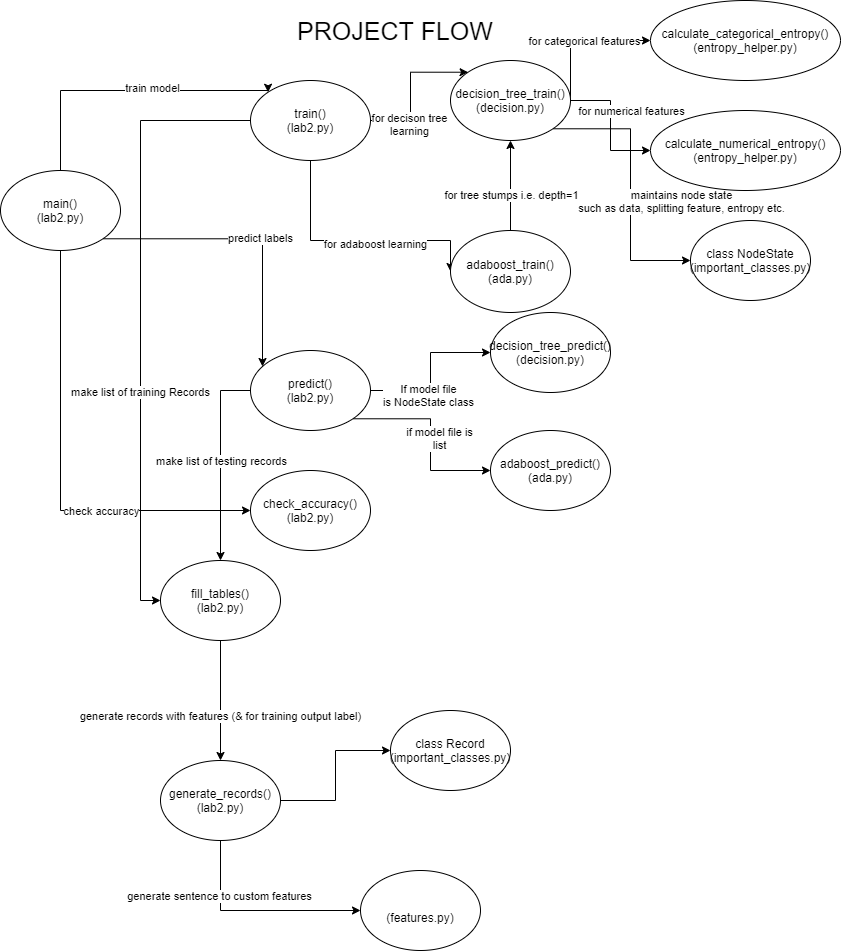

The diagram above was exported from draw.io. Its source (the exported page's mxGraphModel, read from the mxfile embedded in the PNG):
<mxGraphModel dx="2031" dy="1094" grid="1" gridSize="10" guides="1" tooltips="1" connect="1" arrows="1" fold="1" page="1" pageScale="1" pageWidth="850" pageHeight="1100" math="0" shadow="0">
  <root>
    <mxCell id="0" />
    <mxCell id="1" parent="0" />
    <mxCell id="ekmQi_Z4kqdiJeIbKn_w-32" style="edgeStyle=orthogonalEdgeStyle;rounded=0;orthogonalLoop=1;jettySize=auto;html=1;exitX=0.5;exitY=0;exitDx=0;exitDy=0;entryX=0;entryY=0;entryDx=0;entryDy=0;" edge="1" parent="1" source="ekmQi_Z4kqdiJeIbKn_w-1" target="ekmQi_Z4kqdiJeIbKn_w-3">
      <mxGeometry relative="1" as="geometry">
        <Array as="points">
          <mxPoint x="60" y="130" />
          <mxPoint x="268" y="130" />
        </Array>
      </mxGeometry>
    </mxCell>
    <mxCell id="ekmQi_Z4kqdiJeIbKn_w-38" value="train model" style="edgeLabel;html=1;align=center;verticalAlign=middle;resizable=0;points=[];" vertex="1" connectable="0" parent="ekmQi_Z4kqdiJeIbKn_w-32">
      <mxGeometry x="0.1821" y="3" relative="1" as="geometry">
        <mxPoint as="offset" />
      </mxGeometry>
    </mxCell>
    <mxCell id="ekmQi_Z4kqdiJeIbKn_w-33" style="edgeStyle=orthogonalEdgeStyle;rounded=0;orthogonalLoop=1;jettySize=auto;html=1;exitX=1;exitY=1;exitDx=0;exitDy=0;entryX=0.1;entryY=0.2;entryDx=0;entryDy=0;entryPerimeter=0;" edge="1" parent="1" source="ekmQi_Z4kqdiJeIbKn_w-1" target="ekmQi_Z4kqdiJeIbKn_w-8">
      <mxGeometry relative="1" as="geometry">
        <Array as="points">
          <mxPoint x="262" y="278" />
        </Array>
      </mxGeometry>
    </mxCell>
    <mxCell id="ekmQi_Z4kqdiJeIbKn_w-39" value="predict labels" style="edgeLabel;html=1;align=center;verticalAlign=middle;resizable=0;points=[];" vertex="1" connectable="0" parent="ekmQi_Z4kqdiJeIbKn_w-33">
      <mxGeometry x="0.0915" y="1" relative="1" as="geometry">
        <mxPoint as="offset" />
      </mxGeometry>
    </mxCell>
    <mxCell id="ekmQi_Z4kqdiJeIbKn_w-34" style="edgeStyle=orthogonalEdgeStyle;rounded=0;orthogonalLoop=1;jettySize=auto;html=1;exitX=0.5;exitY=1;exitDx=0;exitDy=0;entryX=0;entryY=0.5;entryDx=0;entryDy=0;" edge="1" parent="1" source="ekmQi_Z4kqdiJeIbKn_w-1" target="ekmQi_Z4kqdiJeIbKn_w-9">
      <mxGeometry relative="1" as="geometry" />
    </mxCell>
    <mxCell id="ekmQi_Z4kqdiJeIbKn_w-40" value="check accuracy" style="edgeLabel;html=1;align=center;verticalAlign=middle;resizable=0;points=[];" vertex="1" connectable="0" parent="ekmQi_Z4kqdiJeIbKn_w-34">
      <mxGeometry x="0.7022" y="-1" relative="1" as="geometry">
        <mxPoint x="-83" y="-1" as="offset" />
      </mxGeometry>
    </mxCell>
    <mxCell id="ekmQi_Z4kqdiJeIbKn_w-1" value="main()&lt;br&gt;(lab2.py)" style="ellipse;whiteSpace=wrap;html=1;" vertex="1" parent="1">
      <mxGeometry y="210" width="120" height="80" as="geometry" />
    </mxCell>
    <mxCell id="ekmQi_Z4kqdiJeIbKn_w-2" value="&lt;font style=&quot;font-size: 25px&quot;&gt;PROJECT FLOW&lt;/font&gt;" style="text;html=1;strokeColor=none;fillColor=none;align=center;verticalAlign=middle;whiteSpace=wrap;rounded=0;" vertex="1" parent="1">
      <mxGeometry x="280" y="40" width="230" height="60" as="geometry" />
    </mxCell>
    <mxCell id="ekmQi_Z4kqdiJeIbKn_w-12" style="edgeStyle=orthogonalEdgeStyle;rounded=0;orthogonalLoop=1;jettySize=auto;html=1;entryX=0;entryY=0.5;entryDx=0;entryDy=0;" edge="1" parent="1" source="ekmQi_Z4kqdiJeIbKn_w-3" target="ekmQi_Z4kqdiJeIbKn_w-10">
      <mxGeometry relative="1" as="geometry">
        <Array as="points">
          <mxPoint x="140" y="160" />
          <mxPoint x="140" y="640" />
        </Array>
      </mxGeometry>
    </mxCell>
    <mxCell id="ekmQi_Z4kqdiJeIbKn_w-41" value="make list of training Records" style="edgeLabel;html=1;align=center;verticalAlign=middle;resizable=0;points=[];" vertex="1" connectable="0" parent="ekmQi_Z4kqdiJeIbKn_w-12">
      <mxGeometry x="0.2492" y="-1" relative="1" as="geometry">
        <mxPoint as="offset" />
      </mxGeometry>
    </mxCell>
    <mxCell id="ekmQi_Z4kqdiJeIbKn_w-18" style="edgeStyle=orthogonalEdgeStyle;rounded=0;orthogonalLoop=1;jettySize=auto;html=1;entryX=0;entryY=0;entryDx=0;entryDy=0;" edge="1" parent="1" source="ekmQi_Z4kqdiJeIbKn_w-3" target="ekmQi_Z4kqdiJeIbKn_w-17">
      <mxGeometry relative="1" as="geometry" />
    </mxCell>
    <mxCell id="ekmQi_Z4kqdiJeIbKn_w-48" value="for decison tree&lt;br&gt;learning" style="edgeLabel;html=1;align=center;verticalAlign=middle;resizable=0;points=[];" vertex="1" connectable="0" parent="ekmQi_Z4kqdiJeIbKn_w-18">
      <mxGeometry x="-0.479" y="-3" relative="1" as="geometry">
        <mxPoint as="offset" />
      </mxGeometry>
    </mxCell>
    <mxCell id="ekmQi_Z4kqdiJeIbKn_w-19" style="edgeStyle=orthogonalEdgeStyle;rounded=0;orthogonalLoop=1;jettySize=auto;html=1;entryX=0;entryY=0.5;entryDx=0;entryDy=0;" edge="1" parent="1" source="ekmQi_Z4kqdiJeIbKn_w-3" target="ekmQi_Z4kqdiJeIbKn_w-16">
      <mxGeometry relative="1" as="geometry">
        <Array as="points">
          <mxPoint x="310" y="280" />
          <mxPoint x="450" y="280" />
        </Array>
      </mxGeometry>
    </mxCell>
    <mxCell id="ekmQi_Z4kqdiJeIbKn_w-47" value="for adaboost learning" style="edgeLabel;html=1;align=center;verticalAlign=middle;resizable=0;points=[];" vertex="1" connectable="0" parent="ekmQi_Z4kqdiJeIbKn_w-19">
      <mxGeometry x="0.1443" y="-3" relative="1" as="geometry">
        <mxPoint as="offset" />
      </mxGeometry>
    </mxCell>
    <mxCell id="ekmQi_Z4kqdiJeIbKn_w-3" value="train()&lt;br&gt;(lab2.py)" style="ellipse;whiteSpace=wrap;html=1;" vertex="1" parent="1">
      <mxGeometry x="250" y="120" width="120" height="80" as="geometry" />
    </mxCell>
    <mxCell id="ekmQi_Z4kqdiJeIbKn_w-13" style="edgeStyle=orthogonalEdgeStyle;rounded=0;orthogonalLoop=1;jettySize=auto;html=1;exitX=0;exitY=0.5;exitDx=0;exitDy=0;" edge="1" parent="1" source="ekmQi_Z4kqdiJeIbKn_w-8" target="ekmQi_Z4kqdiJeIbKn_w-10">
      <mxGeometry relative="1" as="geometry" />
    </mxCell>
    <mxCell id="ekmQi_Z4kqdiJeIbKn_w-42" value="make list of testing records" style="edgeLabel;html=1;align=center;verticalAlign=middle;resizable=0;points=[];" vertex="1" connectable="0" parent="ekmQi_Z4kqdiJeIbKn_w-13">
      <mxGeometry relative="1" as="geometry">
        <mxPoint as="offset" />
      </mxGeometry>
    </mxCell>
    <mxCell id="ekmQi_Z4kqdiJeIbKn_w-56" style="edgeStyle=orthogonalEdgeStyle;rounded=0;orthogonalLoop=1;jettySize=auto;html=1;" edge="1" parent="1" source="ekmQi_Z4kqdiJeIbKn_w-8" target="ekmQi_Z4kqdiJeIbKn_w-54">
      <mxGeometry relative="1" as="geometry" />
    </mxCell>
    <mxCell id="ekmQi_Z4kqdiJeIbKn_w-59" value="If model file&lt;br&gt;is NodeState class" style="edgeLabel;html=1;align=center;verticalAlign=middle;resizable=0;points=[];" vertex="1" connectable="0" parent="ekmQi_Z4kqdiJeIbKn_w-56">
      <mxGeometry x="-0.25" y="-2" relative="1" as="geometry">
        <mxPoint x="-1" y="2" as="offset" />
      </mxGeometry>
    </mxCell>
    <mxCell id="ekmQi_Z4kqdiJeIbKn_w-57" style="edgeStyle=orthogonalEdgeStyle;rounded=0;orthogonalLoop=1;jettySize=auto;html=1;exitX=1;exitY=1;exitDx=0;exitDy=0;entryX=0;entryY=0.5;entryDx=0;entryDy=0;" edge="1" parent="1" source="ekmQi_Z4kqdiJeIbKn_w-8" target="ekmQi_Z4kqdiJeIbKn_w-55">
      <mxGeometry relative="1" as="geometry" />
    </mxCell>
    <mxCell id="ekmQi_Z4kqdiJeIbKn_w-58" value="if model file is&lt;br&gt;list" style="edgeLabel;html=1;align=center;verticalAlign=middle;resizable=0;points=[];" vertex="1" connectable="0" parent="ekmQi_Z4kqdiJeIbKn_w-57">
      <mxGeometry x="-0.2023" y="-10" relative="1" as="geometry">
        <mxPoint x="10" y="9" as="offset" />
      </mxGeometry>
    </mxCell>
    <mxCell id="ekmQi_Z4kqdiJeIbKn_w-8" value="predict()&lt;br&gt;(lab2.py)" style="ellipse;whiteSpace=wrap;html=1;" vertex="1" parent="1">
      <mxGeometry x="250" y="390" width="120" height="80" as="geometry" />
    </mxCell>
    <mxCell id="ekmQi_Z4kqdiJeIbKn_w-9" value="check_accuracy()&lt;br&gt;(lab2.py)" style="ellipse;whiteSpace=wrap;html=1;" vertex="1" parent="1">
      <mxGeometry x="250" y="510" width="120" height="80" as="geometry" />
    </mxCell>
    <mxCell id="ekmQi_Z4kqdiJeIbKn_w-15" style="edgeStyle=orthogonalEdgeStyle;rounded=0;orthogonalLoop=1;jettySize=auto;html=1;entryX=0.5;entryY=0;entryDx=0;entryDy=0;" edge="1" parent="1" source="ekmQi_Z4kqdiJeIbKn_w-10" target="ekmQi_Z4kqdiJeIbKn_w-14">
      <mxGeometry relative="1" as="geometry" />
    </mxCell>
    <mxCell id="ekmQi_Z4kqdiJeIbKn_w-43" value="generate records with features (&amp;amp; for training output label)" style="edgeLabel;html=1;align=center;verticalAlign=middle;resizable=0;points=[];" vertex="1" connectable="0" parent="ekmQi_Z4kqdiJeIbKn_w-15">
      <mxGeometry x="0.25" y="-1" relative="1" as="geometry">
        <mxPoint as="offset" />
      </mxGeometry>
    </mxCell>
    <mxCell id="ekmQi_Z4kqdiJeIbKn_w-10" value="fill_tables()&lt;br&gt;(lab2.py)" style="ellipse;whiteSpace=wrap;html=1;" vertex="1" parent="1">
      <mxGeometry x="160" y="600" width="120" height="80" as="geometry" />
    </mxCell>
    <mxCell id="ekmQi_Z4kqdiJeIbKn_w-37" style="edgeStyle=orthogonalEdgeStyle;rounded=0;orthogonalLoop=1;jettySize=auto;html=1;" edge="1" parent="1" source="ekmQi_Z4kqdiJeIbKn_w-14" target="ekmQi_Z4kqdiJeIbKn_w-36">
      <mxGeometry relative="1" as="geometry" />
    </mxCell>
    <mxCell id="ekmQi_Z4kqdiJeIbKn_w-45" style="edgeStyle=orthogonalEdgeStyle;rounded=0;orthogonalLoop=1;jettySize=auto;html=1;entryX=0;entryY=0.5;entryDx=0;entryDy=0;" edge="1" parent="1" source="ekmQi_Z4kqdiJeIbKn_w-14" target="ekmQi_Z4kqdiJeIbKn_w-44">
      <mxGeometry relative="1" as="geometry">
        <Array as="points">
          <mxPoint x="220" y="950" />
        </Array>
      </mxGeometry>
    </mxCell>
    <mxCell id="ekmQi_Z4kqdiJeIbKn_w-46" value="generate sentence to custom features" style="edgeLabel;html=1;align=center;verticalAlign=middle;resizable=0;points=[];" vertex="1" connectable="0" parent="ekmQi_Z4kqdiJeIbKn_w-45">
      <mxGeometry x="-0.4667" y="-2" relative="1" as="geometry">
        <mxPoint as="offset" />
      </mxGeometry>
    </mxCell>
    <mxCell id="ekmQi_Z4kqdiJeIbKn_w-14" value="generate_records()&lt;br&gt;(lab2.py)" style="ellipse;whiteSpace=wrap;html=1;" vertex="1" parent="1">
      <mxGeometry x="160" y="800" width="120" height="80" as="geometry" />
    </mxCell>
    <mxCell id="ekmQi_Z4kqdiJeIbKn_w-35" style="edgeStyle=orthogonalEdgeStyle;rounded=0;orthogonalLoop=1;jettySize=auto;html=1;entryX=0.5;entryY=1;entryDx=0;entryDy=0;" edge="1" parent="1" source="ekmQi_Z4kqdiJeIbKn_w-16" target="ekmQi_Z4kqdiJeIbKn_w-17">
      <mxGeometry relative="1" as="geometry" />
    </mxCell>
    <mxCell id="ekmQi_Z4kqdiJeIbKn_w-52" value="for tree stumps i.e. depth=1" style="edgeLabel;html=1;align=center;verticalAlign=middle;resizable=0;points=[];" vertex="1" connectable="0" parent="ekmQi_Z4kqdiJeIbKn_w-35">
      <mxGeometry x="-0.2222" relative="1" as="geometry">
        <mxPoint as="offset" />
      </mxGeometry>
    </mxCell>
    <mxCell id="ekmQi_Z4kqdiJeIbKn_w-16" value="adaboost_train()&lt;br&gt;(ada.py)" style="ellipse;whiteSpace=wrap;html=1;" vertex="1" parent="1">
      <mxGeometry x="450" y="270" width="120" height="82" as="geometry" />
    </mxCell>
    <mxCell id="ekmQi_Z4kqdiJeIbKn_w-26" style="edgeStyle=orthogonalEdgeStyle;rounded=0;orthogonalLoop=1;jettySize=auto;html=1;exitX=1;exitY=0.5;exitDx=0;exitDy=0;entryX=0;entryY=0.5;entryDx=0;entryDy=0;" edge="1" parent="1" source="ekmQi_Z4kqdiJeIbKn_w-17" target="ekmQi_Z4kqdiJeIbKn_w-23">
      <mxGeometry relative="1" as="geometry" />
    </mxCell>
    <mxCell id="ekmQi_Z4kqdiJeIbKn_w-50" value="for numerical features" style="edgeLabel;html=1;align=center;verticalAlign=middle;resizable=0;points=[];" vertex="1" connectable="0" parent="ekmQi_Z4kqdiJeIbKn_w-26">
      <mxGeometry x="-0.3846" y="-12" relative="1" as="geometry">
        <mxPoint x="32" y="10" as="offset" />
      </mxGeometry>
    </mxCell>
    <mxCell id="ekmQi_Z4kqdiJeIbKn_w-27" style="edgeStyle=orthogonalEdgeStyle;rounded=0;orthogonalLoop=1;jettySize=auto;html=1;exitX=1;exitY=0.5;exitDx=0;exitDy=0;entryX=0;entryY=0.5;entryDx=0;entryDy=0;" edge="1" parent="1" source="ekmQi_Z4kqdiJeIbKn_w-17" target="ekmQi_Z4kqdiJeIbKn_w-22">
      <mxGeometry relative="1" as="geometry">
        <Array as="points">
          <mxPoint x="570" y="80" />
        </Array>
      </mxGeometry>
    </mxCell>
    <mxCell id="ekmQi_Z4kqdiJeIbKn_w-49" value="for categorical features" style="edgeLabel;html=1;align=center;verticalAlign=middle;resizable=0;points=[];" vertex="1" connectable="0" parent="ekmQi_Z4kqdiJeIbKn_w-27">
      <mxGeometry x="-0.1429" y="-13" relative="1" as="geometry">
        <mxPoint x="13" y="-13" as="offset" />
      </mxGeometry>
    </mxCell>
    <mxCell id="ekmQi_Z4kqdiJeIbKn_w-28" style="edgeStyle=orthogonalEdgeStyle;rounded=0;orthogonalLoop=1;jettySize=auto;html=1;exitX=1;exitY=1;exitDx=0;exitDy=0;entryX=0;entryY=0.5;entryDx=0;entryDy=0;" edge="1" parent="1" source="ekmQi_Z4kqdiJeIbKn_w-17" target="ekmQi_Z4kqdiJeIbKn_w-21">
      <mxGeometry relative="1" as="geometry" />
    </mxCell>
    <mxCell id="ekmQi_Z4kqdiJeIbKn_w-51" value="maintains node state&lt;br&gt;such as data, splitting feature, entropy etc." style="edgeLabel;html=1;align=center;verticalAlign=middle;resizable=0;points=[];" vertex="1" connectable="0" parent="ekmQi_Z4kqdiJeIbKn_w-28">
      <mxGeometry x="0.1904" y="-4" relative="1" as="geometry">
        <mxPoint x="54" y="-10.73" as="offset" />
      </mxGeometry>
    </mxCell>
    <mxCell id="ekmQi_Z4kqdiJeIbKn_w-17" value="decision_tree_train()&lt;br&gt;(decision.py)" style="ellipse;whiteSpace=wrap;html=1;" vertex="1" parent="1">
      <mxGeometry x="450" y="100" width="120" height="80" as="geometry" />
    </mxCell>
    <mxCell id="ekmQi_Z4kqdiJeIbKn_w-21" value="class NodeState&lt;br&gt;(important_classes.py)" style="ellipse;whiteSpace=wrap;html=1;" vertex="1" parent="1">
      <mxGeometry x="690" y="260" width="120" height="80" as="geometry" />
    </mxCell>
    <mxCell id="ekmQi_Z4kqdiJeIbKn_w-22" value="calculate_categorical_entropy()&lt;br&gt;(entropy_helper.py)" style="ellipse;whiteSpace=wrap;html=1;" vertex="1" parent="1">
      <mxGeometry x="650" y="40" width="190" height="80" as="geometry" />
    </mxCell>
    <mxCell id="ekmQi_Z4kqdiJeIbKn_w-23" value="calculate_numerical_entropy()&lt;br&gt;(entropy_helper.py)" style="ellipse;whiteSpace=wrap;html=1;" vertex="1" parent="1">
      <mxGeometry x="650" y="150" width="190" height="80" as="geometry" />
    </mxCell>
    <mxCell id="ekmQi_Z4kqdiJeIbKn_w-36" value="class Record&lt;br&gt;(important_classes.py)" style="ellipse;whiteSpace=wrap;html=1;" vertex="1" parent="1">
      <mxGeometry x="390" y="750" width="120" height="80" as="geometry" />
    </mxCell>
    <mxCell id="ekmQi_Z4kqdiJeIbKn_w-44" value="&lt;br&gt;(features.py)" style="ellipse;whiteSpace=wrap;html=1;" vertex="1" parent="1">
      <mxGeometry x="360" y="910" width="120" height="80" as="geometry" />
    </mxCell>
    <mxCell id="ekmQi_Z4kqdiJeIbKn_w-54" value="decision_tree_predict()&lt;br&gt;(decision.py)" style="ellipse;whiteSpace=wrap;html=1;" vertex="1" parent="1">
      <mxGeometry x="490" y="352" width="120" height="80" as="geometry" />
    </mxCell>
    <mxCell id="ekmQi_Z4kqdiJeIbKn_w-55" value="adaboost_predict()&lt;br&gt;(ada.py)" style="ellipse;whiteSpace=wrap;html=1;" vertex="1" parent="1">
      <mxGeometry x="490" y="470" width="120" height="80" as="geometry" />
    </mxCell>
  </root>
</mxGraphModel>